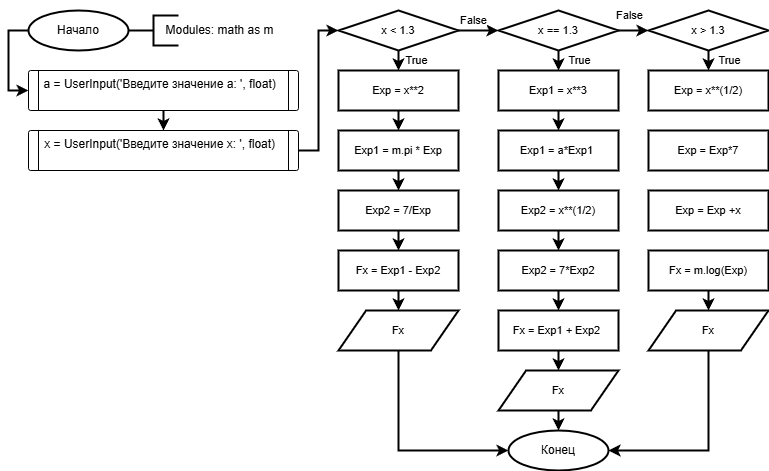

The diagram above was exported from draw.io. Its source (the exported page's mxGraphModel, read from the mxfile embedded in the PNG):
<mxGraphModel dx="1053" dy="825" grid="1" gridSize="10" guides="1" tooltips="1" connect="1" arrows="1" fold="1" page="1" pageScale="1" pageWidth="827" pageHeight="583" math="0" shadow="0">
  <root>
    <mxCell id="0" />
    <mxCell id="1" parent="0" />
    <mxCell id="9" style="edgeStyle=orthogonalEdgeStyle;html=1;exitX=0;exitY=0.5;exitDx=0;exitDy=0;exitPerimeter=0;entryX=0;entryY=0.5;entryDx=0;entryDy=0;rounded=0;curved=0;strokeWidth=2;" parent="1" source="2" target="11" edge="1">
      <mxGeometry relative="1" as="geometry">
        <mxPoint x="50" y="135" as="targetPoint" />
        <Array as="points">
          <mxPoint x="30" y="60" />
          <mxPoint x="30" y="120" />
        </Array>
      </mxGeometry>
    </mxCell>
    <mxCell id="2" value="Начало" style="strokeWidth=2;html=1;shape=mxgraph.flowchart.start_2;whiteSpace=wrap;" parent="1" vertex="1">
      <mxGeometry x="50" y="40" width="100" height="40" as="geometry" />
    </mxCell>
    <mxCell id="5" value="" style="strokeWidth=2;html=1;shape=mxgraph.flowchart.annotation_2;align=left;labelPosition=right;pointerEvents=1;" parent="1" vertex="1">
      <mxGeometry x="150" y="45" width="50" height="30" as="geometry" />
    </mxCell>
    <mxCell id="6" value="Modules: math as m" style="text;html=1;align=center;verticalAlign=middle;resizable=0;points=[];autosize=1;strokeColor=none;fillColor=none;" parent="1" vertex="1">
      <mxGeometry x="176" y="45" width="130" height="30" as="geometry" />
    </mxCell>
    <mxCell id="10" value="x = UserInput('Введите значение x: ', float)&amp;nbsp;&amp;nbsp;" style="verticalLabelPosition=bottom;verticalAlign=top;html=1;shape=process;whiteSpace=wrap;rounded=1;size=0.037037037037037035;arcSize=6;spacingTop=-40;" parent="1" vertex="1">
      <mxGeometry x="50" y="160" width="270" height="40" as="geometry" />
    </mxCell>
    <mxCell id="12" style="edgeStyle=orthogonalEdgeStyle;html=1;exitX=0.5;exitY=1;exitDx=0;exitDy=0;entryX=0.5;entryY=0;entryDx=0;entryDy=0;rounded=0;strokeColor=default;strokeWidth=2;align=center;verticalAlign=middle;fontFamily=Helvetica;fontSize=11;fontColor=default;labelBackgroundColor=default;endArrow=classic;curved=0;" parent="1" source="11" target="10" edge="1">
      <mxGeometry relative="1" as="geometry" />
    </mxCell>
    <mxCell id="11" value="a = UserInput('Введите значение a: ', float)&amp;nbsp;&amp;nbsp;" style="verticalLabelPosition=bottom;verticalAlign=top;html=1;shape=process;whiteSpace=wrap;rounded=1;size=0.037037037037037035;arcSize=6;spacingTop=-40;" parent="1" vertex="1">
      <mxGeometry x="50" y="100" width="270" height="40" as="geometry" />
    </mxCell>
    <mxCell id="23" style="edgeStyle=orthogonalEdgeStyle;shape=connector;curved=0;rounded=0;html=1;exitX=0.5;exitY=1;exitDx=0;exitDy=0;exitPerimeter=0;entryX=0.5;entryY=0;entryDx=0;entryDy=0;strokeColor=default;strokeWidth=2;align=center;verticalAlign=middle;fontFamily=Helvetica;fontSize=11;fontColor=default;labelBackgroundColor=default;endArrow=classic;" parent="1" source="13" target="22" edge="1">
      <mxGeometry relative="1" as="geometry" />
    </mxCell>
    <mxCell id="13" value="x &amp;lt; 1.3" style="strokeWidth=2;html=1;shape=mxgraph.flowchart.decision;whiteSpace=wrap;fontFamily=Helvetica;fontSize=11;fontColor=default;labelBackgroundColor=default;" parent="1" vertex="1">
      <mxGeometry x="360" y="40" width="120" height="40" as="geometry" />
    </mxCell>
    <mxCell id="42" style="edgeStyle=orthogonalEdgeStyle;shape=connector;curved=0;rounded=0;html=1;exitX=0.5;exitY=1;exitDx=0;exitDy=0;exitPerimeter=0;entryX=0.5;entryY=0;entryDx=0;entryDy=0;strokeColor=default;strokeWidth=2;align=center;verticalAlign=middle;fontFamily=Helvetica;fontSize=11;fontColor=default;labelBackgroundColor=default;endArrow=classic;" parent="1" source="15" target="38" edge="1">
      <mxGeometry relative="1" as="geometry" />
    </mxCell>
    <mxCell id="15" value="x == 1.3" style="strokeWidth=2;html=1;shape=mxgraph.flowchart.decision;whiteSpace=wrap;fontFamily=Helvetica;fontSize=11;fontColor=default;labelBackgroundColor=default;" parent="1" vertex="1">
      <mxGeometry x="520" y="40" width="120" height="40" as="geometry" />
    </mxCell>
    <mxCell id="56" style="edgeStyle=orthogonalEdgeStyle;shape=connector;curved=0;rounded=0;html=1;exitX=0.5;exitY=1;exitDx=0;exitDy=0;exitPerimeter=0;entryX=0.5;entryY=0;entryDx=0;entryDy=0;strokeColor=default;strokeWidth=2;align=center;verticalAlign=middle;fontFamily=Helvetica;fontSize=11;fontColor=default;labelBackgroundColor=default;endArrow=classic;" parent="1" source="16" target="54" edge="1">
      <mxGeometry relative="1" as="geometry" />
    </mxCell>
    <mxCell id="16" value="x &amp;gt; 1.3" style="strokeWidth=2;html=1;shape=mxgraph.flowchart.decision;whiteSpace=wrap;fontFamily=Helvetica;fontSize=11;fontColor=default;labelBackgroundColor=default;" parent="1" vertex="1">
      <mxGeometry x="670" y="40" width="120" height="40" as="geometry" />
    </mxCell>
    <mxCell id="17" style="edgeStyle=orthogonalEdgeStyle;shape=connector;curved=0;rounded=0;html=1;exitX=1;exitY=0.5;exitDx=0;exitDy=0;exitPerimeter=0;entryX=0;entryY=0.5;entryDx=0;entryDy=0;entryPerimeter=0;strokeColor=default;strokeWidth=2;align=center;verticalAlign=middle;fontFamily=Helvetica;fontSize=11;fontColor=default;labelBackgroundColor=default;endArrow=classic;" parent="1" source="13" target="15" edge="1">
      <mxGeometry relative="1" as="geometry" />
    </mxCell>
    <mxCell id="18" style="edgeStyle=orthogonalEdgeStyle;shape=connector;curved=0;rounded=0;html=1;exitX=1;exitY=0.5;exitDx=0;exitDy=0;exitPerimeter=0;entryX=0;entryY=0.5;entryDx=0;entryDy=0;entryPerimeter=0;strokeColor=default;strokeWidth=2;align=center;verticalAlign=middle;fontFamily=Helvetica;fontSize=11;fontColor=default;labelBackgroundColor=default;endArrow=classic;" parent="1" source="15" target="16" edge="1">
      <mxGeometry relative="1" as="geometry" />
    </mxCell>
    <mxCell id="19" value="False" style="text;html=1;align=center;verticalAlign=middle;resizable=0;points=[];autosize=1;strokeColor=none;fillColor=none;fontFamily=Helvetica;fontSize=11;fontColor=default;labelBackgroundColor=default;" parent="1" vertex="1">
      <mxGeometry x="470" y="35" width="50" height="30" as="geometry" />
    </mxCell>
    <mxCell id="20" value="False" style="text;html=1;align=center;verticalAlign=middle;resizable=0;points=[];autosize=1;strokeColor=none;fillColor=none;fontFamily=Helvetica;fontSize=11;fontColor=default;labelBackgroundColor=default;" parent="1" vertex="1">
      <mxGeometry x="626" y="30" width="50" height="30" as="geometry" />
    </mxCell>
    <mxCell id="21" style="edgeStyle=orthogonalEdgeStyle;shape=connector;curved=0;rounded=0;html=1;exitX=1;exitY=0.5;exitDx=0;exitDy=0;entryX=0;entryY=0.5;entryDx=0;entryDy=0;entryPerimeter=0;strokeColor=default;strokeWidth=2;align=center;verticalAlign=middle;fontFamily=Helvetica;fontSize=11;fontColor=default;labelBackgroundColor=default;endArrow=classic;" parent="1" source="10" target="13" edge="1">
      <mxGeometry relative="1" as="geometry" />
    </mxCell>
    <mxCell id="25" style="edgeStyle=orthogonalEdgeStyle;shape=connector;curved=0;rounded=0;html=1;exitX=0.5;exitY=1;exitDx=0;exitDy=0;entryX=0.5;entryY=0;entryDx=0;entryDy=0;strokeColor=default;strokeWidth=2;align=center;verticalAlign=middle;fontFamily=Helvetica;fontSize=11;fontColor=default;labelBackgroundColor=default;endArrow=classic;" parent="1" source="22" target="24" edge="1">
      <mxGeometry relative="1" as="geometry" />
    </mxCell>
    <mxCell id="22" value="Exp = x**2" style="rounded=0;whiteSpace=wrap;html=1;absoluteArcSize=1;arcSize=14;strokeWidth=2;fontFamily=Helvetica;fontSize=11;fontColor=default;labelBackgroundColor=default;" parent="1" vertex="1">
      <mxGeometry x="360" y="100" width="120" height="40" as="geometry" />
    </mxCell>
    <mxCell id="31" style="edgeStyle=orthogonalEdgeStyle;shape=connector;curved=0;rounded=0;html=1;exitX=0.5;exitY=1;exitDx=0;exitDy=0;entryX=0.5;entryY=0;entryDx=0;entryDy=0;strokeColor=default;strokeWidth=2;align=center;verticalAlign=middle;fontFamily=Helvetica;fontSize=11;fontColor=default;labelBackgroundColor=default;endArrow=classic;" parent="1" source="24" target="32" edge="1">
      <mxGeometry relative="1" as="geometry">
        <mxPoint x="410" y="220" as="targetPoint" />
      </mxGeometry>
    </mxCell>
    <mxCell id="24" value="Exp1 = m.pi * Exp" style="rounded=0;whiteSpace=wrap;html=1;absoluteArcSize=1;arcSize=14;strokeWidth=2;fontFamily=Helvetica;fontSize=11;fontColor=default;labelBackgroundColor=default;" parent="1" vertex="1">
      <mxGeometry x="360" y="160" width="120" height="40" as="geometry" />
    </mxCell>
    <mxCell id="35" style="edgeStyle=orthogonalEdgeStyle;shape=connector;curved=0;rounded=0;html=1;exitX=0.5;exitY=1;exitDx=0;exitDy=0;entryX=0.5;entryY=0;entryDx=0;entryDy=0;strokeColor=default;strokeWidth=2;align=center;verticalAlign=middle;fontFamily=Helvetica;fontSize=11;fontColor=default;labelBackgroundColor=default;endArrow=classic;" parent="1" source="32" target="34" edge="1">
      <mxGeometry relative="1" as="geometry" />
    </mxCell>
    <mxCell id="32" value="Exp2 = 7/Exp" style="rounded=0;whiteSpace=wrap;html=1;absoluteArcSize=1;arcSize=14;strokeWidth=2;fontFamily=Helvetica;fontSize=11;fontColor=default;labelBackgroundColor=default;" parent="1" vertex="1">
      <mxGeometry x="360" y="220" width="120" height="40" as="geometry" />
    </mxCell>
    <mxCell id="37" style="edgeStyle=orthogonalEdgeStyle;shape=connector;curved=0;rounded=0;html=1;exitX=0.5;exitY=1;exitDx=0;exitDy=0;strokeColor=default;strokeWidth=2;align=center;verticalAlign=middle;fontFamily=Helvetica;fontSize=11;fontColor=default;labelBackgroundColor=default;endArrow=classic;entryX=0.5;entryY=0;entryDx=0;entryDy=0;" parent="1" source="34" target="36" edge="1">
      <mxGeometry relative="1" as="geometry" />
    </mxCell>
    <mxCell id="34" value="Fx = Exp1 - Exp2" style="rounded=0;whiteSpace=wrap;html=1;absoluteArcSize=1;arcSize=14;strokeWidth=2;fontFamily=Helvetica;fontSize=11;fontColor=default;labelBackgroundColor=default;" parent="1" vertex="1">
      <mxGeometry x="360" y="280" width="120" height="40" as="geometry" />
    </mxCell>
    <mxCell id="36" value="Fx" style="shape=parallelogram;html=1;strokeWidth=2;perimeter=parallelogramPerimeter;whiteSpace=wrap;rounded=0;arcSize=12;size=0.23;fontFamily=Helvetica;fontSize=11;fontColor=default;labelBackgroundColor=default;" parent="1" vertex="1">
      <mxGeometry x="360" y="340" width="120" height="40" as="geometry" />
    </mxCell>
    <mxCell id="45" style="edgeStyle=orthogonalEdgeStyle;shape=connector;curved=0;rounded=0;html=1;exitX=0.5;exitY=1;exitDx=0;exitDy=0;entryX=0.5;entryY=0;entryDx=0;entryDy=0;strokeColor=default;strokeWidth=2;align=center;verticalAlign=middle;fontFamily=Helvetica;fontSize=11;fontColor=default;labelBackgroundColor=default;endArrow=classic;" parent="1" source="38" target="39" edge="1">
      <mxGeometry relative="1" as="geometry" />
    </mxCell>
    <mxCell id="38" value="Exp1 = x**3" style="rounded=0;whiteSpace=wrap;html=1;absoluteArcSize=1;arcSize=14;strokeWidth=2;fontFamily=Helvetica;fontSize=11;fontColor=default;labelBackgroundColor=default;" parent="1" vertex="1">
      <mxGeometry x="520" y="100" width="120" height="40" as="geometry" />
    </mxCell>
    <mxCell id="47" style="edgeStyle=orthogonalEdgeStyle;shape=connector;curved=0;rounded=0;html=1;exitX=0.5;exitY=1;exitDx=0;exitDy=0;entryX=0.5;entryY=0;entryDx=0;entryDy=0;strokeColor=default;strokeWidth=2;align=center;verticalAlign=middle;fontFamily=Helvetica;fontSize=11;fontColor=default;labelBackgroundColor=default;endArrow=classic;" parent="1" source="39" target="46" edge="1">
      <mxGeometry relative="1" as="geometry" />
    </mxCell>
    <mxCell id="39" value="Exp1 = a*Exp1&amp;nbsp;" style="rounded=0;whiteSpace=wrap;html=1;absoluteArcSize=1;arcSize=14;strokeWidth=2;fontFamily=Helvetica;fontSize=11;fontColor=default;labelBackgroundColor=default;" parent="1" vertex="1">
      <mxGeometry x="520" y="160" width="120" height="40" as="geometry" />
    </mxCell>
    <mxCell id="43" value="True" style="text;html=1;align=center;verticalAlign=middle;resizable=0;points=[];autosize=1;strokeColor=none;fillColor=none;fontFamily=Helvetica;fontSize=11;fontColor=default;labelBackgroundColor=default;" parent="1" vertex="1">
      <mxGeometry x="413" y="75" width="50" height="30" as="geometry" />
    </mxCell>
    <mxCell id="44" value="True" style="text;html=1;align=center;verticalAlign=middle;resizable=0;points=[];autosize=1;strokeColor=none;fillColor=none;fontFamily=Helvetica;fontSize=11;fontColor=default;labelBackgroundColor=default;" parent="1" vertex="1">
      <mxGeometry x="576" y="75" width="50" height="30" as="geometry" />
    </mxCell>
    <mxCell id="51" style="edgeStyle=orthogonalEdgeStyle;shape=connector;curved=0;rounded=0;html=1;exitX=0.5;exitY=1;exitDx=0;exitDy=0;entryX=0.5;entryY=0;entryDx=0;entryDy=0;strokeColor=default;strokeWidth=2;align=center;verticalAlign=middle;fontFamily=Helvetica;fontSize=11;fontColor=default;labelBackgroundColor=default;endArrow=classic;" parent="1" source="46" target="48" edge="1">
      <mxGeometry relative="1" as="geometry" />
    </mxCell>
    <mxCell id="46" value="Exp2 = x**(1/2)" style="rounded=0;whiteSpace=wrap;html=1;absoluteArcSize=1;arcSize=14;strokeWidth=2;fontFamily=Helvetica;fontSize=11;fontColor=default;labelBackgroundColor=default;" parent="1" vertex="1">
      <mxGeometry x="520" y="220" width="120" height="40" as="geometry" />
    </mxCell>
    <mxCell id="52" style="edgeStyle=orthogonalEdgeStyle;shape=connector;curved=0;rounded=0;html=1;exitX=0.5;exitY=1;exitDx=0;exitDy=0;entryX=0.5;entryY=0;entryDx=0;entryDy=0;strokeColor=default;strokeWidth=2;align=center;verticalAlign=middle;fontFamily=Helvetica;fontSize=11;fontColor=default;labelBackgroundColor=default;endArrow=classic;" parent="1" source="48" target="49" edge="1">
      <mxGeometry relative="1" as="geometry" />
    </mxCell>
    <mxCell id="48" value="Exp2 = 7*Exp2" style="rounded=0;whiteSpace=wrap;html=1;absoluteArcSize=1;arcSize=14;strokeWidth=2;fontFamily=Helvetica;fontSize=11;fontColor=default;labelBackgroundColor=default;" parent="1" vertex="1">
      <mxGeometry x="520" y="280" width="120" height="40" as="geometry" />
    </mxCell>
    <mxCell id="53" style="edgeStyle=orthogonalEdgeStyle;shape=connector;curved=0;rounded=0;html=1;exitX=0.5;exitY=1;exitDx=0;exitDy=0;entryX=0.5;entryY=0;entryDx=0;entryDy=0;strokeColor=default;strokeWidth=2;align=center;verticalAlign=middle;fontFamily=Helvetica;fontSize=11;fontColor=default;labelBackgroundColor=default;endArrow=classic;" parent="1" source="49" target="50" edge="1">
      <mxGeometry relative="1" as="geometry" />
    </mxCell>
    <mxCell id="49" value="Fx = Exp1 + Exp2&amp;nbsp;" style="rounded=0;whiteSpace=wrap;html=1;absoluteArcSize=1;arcSize=14;strokeWidth=2;fontFamily=Helvetica;fontSize=11;fontColor=default;labelBackgroundColor=default;" parent="1" vertex="1">
      <mxGeometry x="520" y="340" width="120" height="40" as="geometry" />
    </mxCell>
    <mxCell id="50" value="Fx" style="shape=parallelogram;html=1;strokeWidth=2;perimeter=parallelogramPerimeter;whiteSpace=wrap;rounded=0;arcSize=12;size=0.23;fontFamily=Helvetica;fontSize=11;fontColor=default;labelBackgroundColor=default;" parent="1" vertex="1">
      <mxGeometry x="520" y="400" width="120" height="40" as="geometry" />
    </mxCell>
    <mxCell id="54" value="Exp = x**(1/2)" style="rounded=0;whiteSpace=wrap;html=1;absoluteArcSize=1;arcSize=14;strokeWidth=2;fontFamily=Helvetica;fontSize=11;fontColor=default;labelBackgroundColor=default;" parent="1" vertex="1">
      <mxGeometry x="670" y="100" width="120" height="40" as="geometry" />
    </mxCell>
    <mxCell id="57" value="True" style="text;html=1;align=center;verticalAlign=middle;resizable=0;points=[];autosize=1;strokeColor=none;fillColor=none;fontFamily=Helvetica;fontSize=11;fontColor=default;labelBackgroundColor=default;" parent="1" vertex="1">
      <mxGeometry x="726" y="75" width="50" height="30" as="geometry" />
    </mxCell>
    <mxCell id="58" value="Exp = Exp*7" style="rounded=0;whiteSpace=wrap;html=1;absoluteArcSize=1;arcSize=14;strokeWidth=2;fontFamily=Helvetica;fontSize=11;fontColor=default;labelBackgroundColor=default;" parent="1" vertex="1">
      <mxGeometry x="670" y="160" width="120" height="40" as="geometry" />
    </mxCell>
    <mxCell id="59" value="Exp = Exp +x" style="rounded=0;whiteSpace=wrap;html=1;absoluteArcSize=1;arcSize=14;strokeWidth=2;fontFamily=Helvetica;fontSize=11;fontColor=default;labelBackgroundColor=default;" parent="1" vertex="1">
      <mxGeometry x="670" y="220" width="120" height="40" as="geometry" />
    </mxCell>
    <mxCell id="62" style="edgeStyle=orthogonalEdgeStyle;shape=connector;curved=0;rounded=0;html=1;exitX=0.5;exitY=1;exitDx=0;exitDy=0;entryX=0.5;entryY=0;entryDx=0;entryDy=0;strokeColor=default;strokeWidth=2;align=center;verticalAlign=middle;fontFamily=Helvetica;fontSize=11;fontColor=default;labelBackgroundColor=default;endArrow=classic;" parent="1" source="60" target="61" edge="1">
      <mxGeometry relative="1" as="geometry" />
    </mxCell>
    <mxCell id="60" value="Fx = m.log(Exp)" style="rounded=0;whiteSpace=wrap;html=1;absoluteArcSize=1;arcSize=14;strokeWidth=2;fontFamily=Helvetica;fontSize=11;fontColor=default;labelBackgroundColor=default;" parent="1" vertex="1">
      <mxGeometry x="670" y="280" width="120" height="40" as="geometry" />
    </mxCell>
    <mxCell id="61" value="Fx" style="shape=parallelogram;html=1;strokeWidth=2;perimeter=parallelogramPerimeter;whiteSpace=wrap;rounded=0;arcSize=12;size=0.23;fontFamily=Helvetica;fontSize=11;fontColor=default;labelBackgroundColor=default;" parent="1" vertex="1">
      <mxGeometry x="670" y="340" width="120" height="40" as="geometry" />
    </mxCell>
    <mxCell id="63" value="Конец" style="strokeWidth=2;html=1;shape=mxgraph.flowchart.start_2;whiteSpace=wrap;" parent="1" vertex="1">
      <mxGeometry x="530" y="460" width="100" height="40" as="geometry" />
    </mxCell>
    <mxCell id="64" style="edgeStyle=orthogonalEdgeStyle;shape=connector;curved=0;rounded=0;html=1;exitX=0.5;exitY=1;exitDx=0;exitDy=0;entryX=1;entryY=0.5;entryDx=0;entryDy=0;entryPerimeter=0;strokeColor=default;strokeWidth=2;align=center;verticalAlign=middle;fontFamily=Helvetica;fontSize=11;fontColor=default;labelBackgroundColor=default;endArrow=classic;" parent="1" source="61" target="63" edge="1">
      <mxGeometry relative="1" as="geometry" />
    </mxCell>
    <mxCell id="65" style="edgeStyle=orthogonalEdgeStyle;shape=connector;curved=0;rounded=0;html=1;exitX=0.5;exitY=1;exitDx=0;exitDy=0;entryX=0;entryY=0.5;entryDx=0;entryDy=0;entryPerimeter=0;strokeColor=default;strokeWidth=2;align=center;verticalAlign=middle;fontFamily=Helvetica;fontSize=11;fontColor=default;labelBackgroundColor=default;endArrow=classic;" parent="1" source="36" target="63" edge="1">
      <mxGeometry relative="1" as="geometry" />
    </mxCell>
    <mxCell id="66" style="edgeStyle=orthogonalEdgeStyle;shape=connector;curved=0;rounded=0;html=1;exitX=0.5;exitY=1;exitDx=0;exitDy=0;entryX=0.5;entryY=0;entryDx=0;entryDy=0;entryPerimeter=0;strokeColor=default;strokeWidth=2;align=center;verticalAlign=middle;fontFamily=Helvetica;fontSize=11;fontColor=default;labelBackgroundColor=default;endArrow=classic;" parent="1" source="50" target="63" edge="1">
      <mxGeometry relative="1" as="geometry" />
    </mxCell>
  </root>
</mxGraphModel>